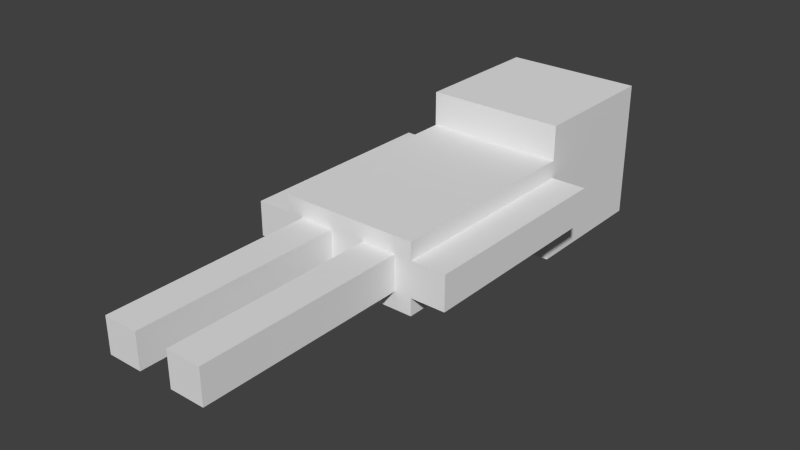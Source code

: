 # Source: skeleton.blend  (saved by Blender 2.74.0; exported with 4.5.12 LTS)
import bpy
from mathutils import Matrix  # noqa: F401  (used for matrix-valued properties, if any)

bpy.ops.wm.read_factory_settings(use_empty=True)
scene = bpy.context.scene
scene.name = 'Scene'

# ---- collections
col_collection_1 = bpy.data.collections.new('Collection 1'); scene.collection.children.link(col_collection_1)

# ---- materials (node trees are filled in below, after node groups)
mat_material = bpy.data.materials.new('Material')
mat_material.alpha_threshold = 0.0
mat_material.use_transparent_shadow = False
mat_material.preview_render_type = 'CUBE'
mat_material.roughness = 0.5
mat_material.line_color = (0.0, 0.0, 0.0, 1.0)

# ---- material node trees

# ---- world
world_world = bpy.data.worlds.new('World'); scene.world = world_world
world_world.color = (0.05088, 0.05088, 0.05088)
world_world.use_sun_shadow = False
world_world.sun_shadow_jitter_overblur = 0.0
world_world.cycles.sampling_method = 'MANUAL'
world_world.cycles.sample_map_resolution = 256

# ---- meshes
me_cube_005 = bpy.data.meshes.new('Cube.005')
me_cube_005.from_pydata([(0.0625, 0.0, -0.0625), (0.0625, -0.75, -0.0625), (-0.0625, -0.75, -0.0625), (-0.0625, 4.768e-07, -0.0625), (0.0625, -4.768e-07, 0.0625), (0.0625, -0.75, 0.0625), (-0.0625, -0.75, 0.0625), (-0.0625, 0.0, 0.0625)], [], [(0, 1, 2, 3), (4, 7, 6, 5), (0, 4, 5, 1), (1, 5, 6, 2), (2, 6, 7, 3), (4, 0, 3, 7)])
_uv = me_cube_005.uv_layers.new(name='UVMap')
_uv.uv.foreach_set('vector', [0.6562, 0.4375, 0.6562, 0.0625, 0.6875, 0.0625, 0.6875, 0.4375, 0.7188, 0.4375, 0.75, 0.4375, 0.75, 0.0625, 0.7188, 0.0625, 0.6562, 0.4375, 0.625, 0.4375, 0.625, 0.0625, 0.6562, 0.0625, 0.6875, 0.5, 0.6875, 0.4375, 0.7188, 0.4375, 0.7188, 0.5, 0.6875, 0.0625, 0.7188, 0.0625, 0.7188, 0.4375, 0.6875, 0.4375, 0.6562, 0.5, 0.6562, 0.4375, 0.6875, 0.4375, 0.6875, 0.5])
me_cube_005.materials.append(mat_material)
me_cube_005.use_remesh_preserve_volume = False
me_cube_005.use_remesh_preserve_attributes = False
me_cube_005.use_mirror_vertex_groups = False
me_cube_005.update()
me_cube_004 = bpy.data.meshes.new('Cube.004')
me_cube_004.from_pydata([(0.0625, 0.0, -0.0625), (0.0625, -0.75, -0.0625), (-0.0625, -0.75, -0.0625), (-0.0625, 4.768e-07, -0.0625), (0.0625, -4.768e-07, 0.0625), (0.0625, -0.75, 0.0625), (-0.0625, -0.75, 0.0625), (-0.0625, 0.0, 0.0625)], [], [(0, 1, 2, 3), (4, 7, 6, 5), (0, 4, 5, 1), (1, 5, 6, 2), (2, 6, 7, 3), (4, 0, 3, 7)])
_uv = me_cube_004.uv_layers.new(name='UVMap')
_uv.uv.foreach_set('vector', [0.6562, 0.4375, 0.6562, 0.0625, 0.6875, 0.0625, 0.6875, 0.4375, 0.7188, 0.4375, 0.75, 0.4375, 0.75, 0.0625, 0.7188, 0.0625, 0.6562, 0.4375, 0.625, 0.4375, 0.625, 0.0625, 0.6562, 0.0625, 0.6875, 0.5, 0.6875, 0.4375, 0.7188, 0.4375, 0.7188, 0.5, 0.6875, 0.0625, 0.7188, 0.0625, 0.7188, 0.4375, 0.6875, 0.4375, 0.6562, 0.5, 0.6562, 0.4375, 0.6875, 0.4375, 0.6875, 0.5])
me_cube_004.materials.append(mat_material)
me_cube_004.use_remesh_preserve_volume = False
me_cube_004.use_remesh_preserve_attributes = False
me_cube_004.use_mirror_vertex_groups = False
me_cube_004.update()
me_cube_003 = bpy.data.meshes.new('Cube.003')
me_cube_003.from_pydata([(0.0625, 0.0, -0.0625), (0.0625, -0.75, -0.0625), (-0.0625, -0.75, -0.0625), (-0.0625, 4.768e-07, -0.0625), (0.0625, -4.768e-07, 0.0625), (0.0625, -0.75, 0.0625), (-0.0625, -0.75, 0.0625), (-0.0625, 0.0, 0.0625)], [], [(0, 1, 2, 3), (4, 7, 6, 5), (0, 4, 5, 1), (1, 5, 6, 2), (2, 6, 7, 3), (4, 0, 3, 7)])
_uv = me_cube_003.uv_layers.new(name='UVMap')
_uv.uv.foreach_set('vector', [0.03125, 0.4375, 0.03125, 0.0625, 0.0625, 0.0625, 0.0625, 0.4375, 0.09375, 0.4375, 0.125, 0.4375, 0.125, 0.0625, 0.09375, 0.0625, 0.03125, 0.4375, 0.0, 0.4375, 0.0, 0.0625, 0.03125, 0.0625, 0.0625, 0.5, 0.0625, 0.4375, 0.09375, 0.4375, 0.09375, 0.5, 0.0625, 0.0625, 0.09375, 0.0625, 0.09375, 0.4375, 0.0625, 0.4375, 0.03125, 0.5, 0.03125, 0.4375, 0.0625, 0.4375, 0.0625, 0.5])
me_cube_003.materials.append(mat_material)
me_cube_003.use_remesh_preserve_volume = False
me_cube_003.use_remesh_preserve_attributes = False
me_cube_003.use_mirror_vertex_groups = False
me_cube_003.update()
me_cube_002 = bpy.data.meshes.new('Cube.002')
me_cube_002.from_pydata([(0.0625, 0.0, -0.0625), (0.0625, -0.75, -0.0625), (-0.0625, -0.75, -0.0625), (-0.0625, 4.768e-07, -0.0625), (0.0625, -4.768e-07, 0.0625), (0.0625, -0.75, 0.0625), (-0.0625, -0.75, 0.0625), (-0.0625, 0.0, 0.0625)], [], [(0, 1, 2, 3), (4, 7, 6, 5), (0, 4, 5, 1), (1, 5, 6, 2), (2, 6, 7, 3), (4, 0, 3, 7)])
_uv = me_cube_002.uv_layers.new(name='UVMap')
_uv.uv.foreach_set('vector', [0.03125, 0.4375, 0.03125, 0.0625, 0.0625, 0.0625, 0.0625, 0.4375, 0.09375, 0.4375, 0.125, 0.4375, 0.125, 0.0625, 0.09375, 0.0625, 0.03125, 0.4375, 0.0, 0.4375, 0.0, 0.0625, 0.03125, 0.0625, 0.0625, 0.5, 0.0625, 0.4375, 0.09375, 0.4375, 0.09375, 0.5, 0.0625, 0.0625, 0.09375, 0.0625, 0.09375, 0.4375, 0.0625, 0.4375, 0.03125, 0.5, 0.03125, 0.4375, 0.0625, 0.4375, 0.0625, 0.5])
me_cube_002.materials.append(mat_material)
me_cube_002.use_remesh_preserve_volume = False
me_cube_002.use_remesh_preserve_attributes = False
me_cube_002.use_mirror_vertex_groups = False
me_cube_002.update()
me_cube_001 = bpy.data.meshes.new('Cube.001')
me_cube_001.from_pydata([(0.25, 0.75, -0.125), (0.25, 0.0, -0.125), (-0.25, 1.788e-07, -0.125), (-0.25, 0.75, -0.125), (0.25, 0.75, 0.125), (0.25, -5.96e-07, 0.125), (-0.25, 3.576e-07, 0.125), (-0.25, 0.75, 0.125)], [], [(0, 1, 2, 3), (4, 7, 6, 5), (0, 4, 5, 1), (1, 5, 6, 2), (2, 6, 7, 3), (4, 0, 3, 7)])
_uv = me_cube_001.uv_layers.new(name='UVMap')
_uv.uv.foreach_set('vector', [0.3125, 0.375, 0.3125, 0.0, 0.4375, 0.0, 0.4375, 0.375, 0.5, 0.375, 0.625, 0.375, 0.625, 0.0, 0.5, 0.0, 0.3125, 0.375, 0.25, 0.375, 0.25, 0.0, 0.3125, 0.0, 0.4375, 0.5, 0.4375, 0.375, 0.5625, 0.375, 0.5625, 0.5, 0.4375, 0.0, 0.5, 0.0, 0.5, 0.375, 0.4375, 0.375, 0.3125, 0.5, 0.3125, 0.375, 0.4375, 0.375, 0.4375, 0.5])
me_cube_001.materials.append(mat_material)
me_cube_001.use_remesh_preserve_volume = False
me_cube_001.use_remesh_preserve_attributes = False
me_cube_001.use_mirror_vertex_groups = False
me_cube_001.update()
me_cube = bpy.data.meshes.new('Cube')
me_cube.from_pydata([(0.25, 0.5, -0.25), (0.25, 0.0, -0.25), (-0.25, 1.788e-07, -0.25), (-0.25, 0.5, -0.25), (0.25, 0.5, 0.25), (0.25, -5.96e-07, 0.25), (-0.25, 3.576e-07, 0.25), (-0.25, 0.5, 0.25)], [], [(0, 1, 2, 3), (4, 7, 6, 5), (0, 4, 5, 1), (1, 5, 6, 2), (2, 6, 7, 3), (4, 0, 3, 7)])
_uv = me_cube.uv_layers.new(name='UVMap')
_uv.uv.foreach_set('vector', [0.125, 0.75, 0.125, 0.5, 0.25, 0.5, 0.25, 0.75, 0.375, 0.75, 0.5, 0.75, 0.5, 0.5, 0.375, 0.5, 0.125, 0.75, 0.0, 0.75, 0.0, 0.5, 0.125, 0.5, 0.25, 1.0, 0.25, 0.75, 0.375, 0.75, 0.375, 1.0, 0.25, 0.5, 0.375, 0.5, 0.375, 0.75, 0.25, 0.75, 0.125, 1.0, 0.125, 0.75, 0.25, 0.75, 0.25, 1.0])
me_cube.materials.append(mat_material)
me_cube.use_remesh_preserve_volume = False
me_cube.use_remesh_preserve_attributes = False
me_cube.use_mirror_vertex_groups = False
me_cube.update()

# ---- objects
ob_r_leg = bpy.data.objects.new('R_LEG', me_cube_005)
ob_l_leg = bpy.data.objects.new('L_LEG', me_cube_004)
ob_r_arm = bpy.data.objects.new('R_ARM', me_cube_003)
ob_l_arm = bpy.data.objects.new('L_ARM', me_cube_002)
ob_body = bpy.data.objects.new('BODY', me_cube_001)
ob_head = bpy.data.objects.new('HEAD', me_cube)

# ---- transforms, parenting, visibility, modifiers, constraints
ob_r_leg.location = (0.125, 0.75, 0.0)
ob_r_leg.lock_rotations_4d = False
ob_r_leg.empty_display_type = 'ARROWS'
ob_r_leg.lineart.crease_threshold = 0.0
ob_l_leg.location = (-0.125, 0.75, 0.0)
ob_l_leg.lock_rotations_4d = False
ob_l_leg.empty_display_type = 'ARROWS'
ob_l_leg.lineart.crease_threshold = 0.0
ob_r_arm.location = (0.3125, 1.5, 0.0)
ob_r_arm.lock_rotations_4d = False
ob_r_arm.empty_display_type = 'ARROWS'
ob_r_arm.lineart.crease_threshold = 0.0
ob_l_arm.location = (-0.3125, 1.5, 0.0)
ob_l_arm.lock_rotations_4d = False
ob_l_arm.empty_display_type = 'ARROWS'
ob_l_arm.lineart.crease_threshold = 0.0
ob_body.location = (0.0, 0.75, 0.0)
ob_body.lock_rotations_4d = False
ob_body.empty_display_type = 'ARROWS'
ob_body.lineart.crease_threshold = 0.0
ob_head.location = (0.0, 1.5, 0.0)
ob_head.lock_rotations_4d = False
ob_head.empty_display_type = 'ARROWS'
ob_head.lineart.crease_threshold = 0.0

# ---- collection membership
col_collection_1.objects.link(ob_r_leg)
col_collection_1.objects.link(ob_l_leg)
col_collection_1.objects.link(ob_r_arm)
col_collection_1.objects.link(ob_l_arm)
col_collection_1.objects.link(ob_body)
col_collection_1.objects.link(ob_head)

# ---- scene / render settings (as saved in the file)
scene.frame_start = 1; scene.frame_end = 250; scene.frame_set(1)
scene.render.engine = 'BLENDER_EEVEE_NEXT'
scene.render.resolution_percentage = 50
scene.render.dither_intensity = 0.0
scene.cycles.use_denoising = False
scene.cycles.samples = 10
scene.cycles.sampling_pattern = 'TABULATED_SOBOL'
scene.cycles.light_sampling_threshold = 0.0
scene.cycles.use_adaptive_sampling = False
scene.cycles.use_light_tree = False
scene.cycles.blur_glossy = 0.0
scene.cycles.pixel_filter_type = 'GAUSSIAN'
scene.cycles.sample_clamp_indirect = 0.0
scene.view_settings.view_transform = 'Standard'
bpy.context.view_layer.update()

# ---- added for rendering (the .blend has no active camera and no usable light): camera, sun
cam_auto = bpy.data.cameras.new('AutoCamera')
cam_auto.lens = 50.0
cam_auto.sensor_width = 36.0
cam_auto.clip_end = 1000.0
ob_auto_camera = bpy.data.objects.new('AutoCamera', cam_auto)
scene.collection.objects.link(ob_auto_camera)
ob_auto_camera.location = (2.0297, -1.43565, 1.62376)
ob_auto_camera.rotation_euler = (1.09748, -7.21219e-08, 0.694738)
scene.camera = ob_auto_camera
light_auto_sun = bpy.data.lights.new('AutoSun', 'SUN')
light_auto_sun.energy = 3.0
light_auto_sun.angle = 0.0523599
ob_auto_sun = bpy.data.objects.new('AutoSun', light_auto_sun)
scene.collection.objects.link(ob_auto_sun)
ob_auto_sun.rotation_euler = (0.872665, 0.174533, 0.523599)
bpy.context.view_layer.update()
